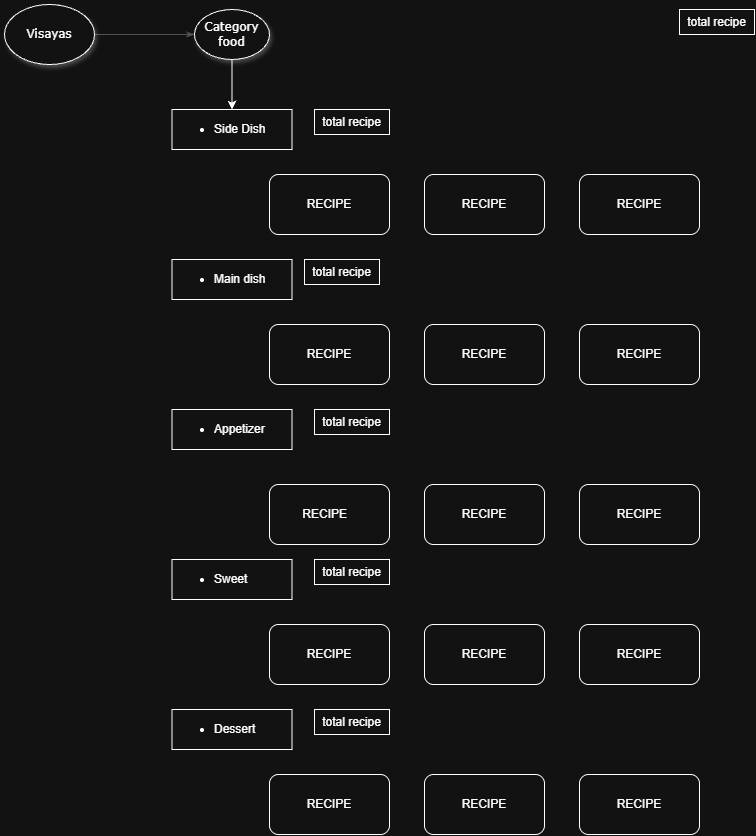

The diagram above was exported from draw.io. Its source (the exported page's mxGraphModel, read from the mxfile embedded in the PNG):
<mxGraphModel dx="2146" dy="1171" grid="1" gridSize="10" guides="1" tooltips="1" connect="1" arrows="1" fold="1" page="1" pageScale="1" pageWidth="827" pageHeight="1169" background="none" math="0" shadow="0">
  <root>
    <mxCell id="0" />
    <mxCell id="1" parent="0" />
    <mxCell id="1ea317790d2ca983-14" edge="1" parent="1" source="1ea317790d2ca983-1" style="edgeStyle=none;rounded=1;html=1;labelBackgroundColor=none;startArrow=none;startFill=0;startSize=5;endArrow=classicThin;endFill=1;endSize=5;jettySize=auto;orthogonalLoop=1;strokeColor=#B3B3B3;strokeWidth=1;fontFamily=Verdana;fontSize=12" target="1ea317790d2ca983-3" value="">
      <mxGeometry relative="1" as="geometry" />
    </mxCell>
    <mxCell id="1ea317790d2ca983-1" parent="1" style="ellipse;whiteSpace=wrap;html=1;rounded=0;shadow=1;comic=0;labelBackgroundColor=none;strokeWidth=1;fontFamily=Verdana;fontSize=12;align=center;" value="Visayas" vertex="1">
      <mxGeometry height="60" width="90" x="40" y="30" as="geometry" />
    </mxCell>
    <mxCell id="1ea317790d2ca983-3" parent="1" style="ellipse;whiteSpace=wrap;html=1;rounded=0;shadow=1;comic=0;labelBackgroundColor=none;strokeWidth=1;fontFamily=Verdana;fontSize=12;align=center;" value="&lt;span&gt;Category food&lt;/span&gt;" vertex="1">
      <mxGeometry height="50" width="75" x="230" y="35" as="geometry" />
    </mxCell>
    <mxCell id="vv69loxm08vWvWtqgBOA-1" parent="1" style="whiteSpace=wrap;html=1;labelPosition=center;verticalLabelPosition=middle;align=left;verticalAlign=middle;" value="&lt;ul&gt;&lt;li&gt;Side Dish&amp;nbsp;&lt;/li&gt;&lt;/ul&gt;" vertex="1">
      <mxGeometry height="40" width="120" x="207.5" y="135" as="geometry" />
    </mxCell>
    <mxCell id="vv69loxm08vWvWtqgBOA-2" edge="1" parent="1" source="1ea317790d2ca983-3" style="edgeStyle=orthogonalEdgeStyle;rounded=0;orthogonalLoop=1;jettySize=auto;html=1;entryX=0.5;entryY=0;entryDx=0;entryDy=0;defaultLabelBackgroundColor=page;" target="vv69loxm08vWvWtqgBOA-1">
      <mxGeometry relative="1" as="geometry" />
    </mxCell>
    <mxCell id="vv69loxm08vWvWtqgBOA-7" parent="1" style="whiteSpace=wrap;html=1;labelPosition=center;verticalLabelPosition=middle;align=left;verticalAlign=middle;" value="&lt;ul&gt;&lt;li&gt;Main dish&lt;/li&gt;&lt;/ul&gt;" vertex="1">
      <mxGeometry height="40" width="120" x="207.5" y="285" as="geometry" />
    </mxCell>
    <mxCell id="vv69loxm08vWvWtqgBOA-8" parent="1" style="whiteSpace=wrap;html=1;labelPosition=center;verticalLabelPosition=middle;align=left;verticalAlign=middle;" value="&lt;ul&gt;&lt;li&gt;Appetizer&lt;/li&gt;&lt;/ul&gt;" vertex="1">
      <mxGeometry height="40" width="120" x="207.5" y="435" as="geometry" />
    </mxCell>
    <mxCell id="vv69loxm08vWvWtqgBOA-9" parent="1" style="whiteSpace=wrap;html=1;labelPosition=center;verticalLabelPosition=middle;align=left;verticalAlign=middle;" value="&lt;ul&gt;&lt;li&gt;Sweet&lt;/li&gt;&lt;/ul&gt;" vertex="1">
      <mxGeometry height="40" width="120" x="207.5" y="585" as="geometry" />
    </mxCell>
    <mxCell id="vv69loxm08vWvWtqgBOA-10" parent="1" style="whiteSpace=wrap;html=1;labelPosition=center;verticalLabelPosition=middle;align=left;verticalAlign=middle;" value="&lt;ul&gt;&lt;li&gt;Dessert&lt;/li&gt;&lt;/ul&gt;" vertex="1">
      <mxGeometry height="40" width="120" x="207.5" y="735" as="geometry" />
    </mxCell>
    <mxCell id="vv69loxm08vWvWtqgBOA-16" parent="1" style="rounded=1;whiteSpace=wrap;html=1;roundedPerimeter=1;" value="RECIPE" vertex="1">
      <mxGeometry height="60" width="120" x="305" y="200" as="geometry" />
    </mxCell>
    <mxCell id="vv69loxm08vWvWtqgBOA-17" parent="1" style="rounded=1;whiteSpace=wrap;html=1;roundedPerimeter=1;" value="RECIPE" vertex="1">
      <mxGeometry height="60" width="120" x="460" y="200" as="geometry" />
    </mxCell>
    <mxCell id="vv69loxm08vWvWtqgBOA-18" parent="1" style="rounded=1;whiteSpace=wrap;html=1;roundedPerimeter=1;fontStyle=1" value="&lt;span style=&quot;font-weight: 400;&quot;&gt;RECIPE&lt;/span&gt;" vertex="1">
      <mxGeometry height="60" width="120" x="615" y="200" as="geometry" />
    </mxCell>
    <mxCell id="vv69loxm08vWvWtqgBOA-20" parent="1" style="rounded=1;whiteSpace=wrap;html=1;roundedPerimeter=1;" value="RECIPE" vertex="1">
      <mxGeometry height="60" width="120" x="305" y="350" as="geometry" />
    </mxCell>
    <mxCell id="vv69loxm08vWvWtqgBOA-21" parent="1" style="rounded=1;whiteSpace=wrap;html=1;roundedPerimeter=1;" value="RECIPE" vertex="1">
      <mxGeometry height="60" width="120" x="460" y="350" as="geometry" />
    </mxCell>
    <mxCell id="vv69loxm08vWvWtqgBOA-22" parent="1" style="rounded=1;whiteSpace=wrap;html=1;roundedPerimeter=1;fontStyle=1" value="&lt;span style=&quot;font-weight: 400;&quot;&gt;RECIPE&lt;/span&gt;" vertex="1">
      <mxGeometry height="60" width="120" x="615" y="350" as="geometry" />
    </mxCell>
    <mxCell id="vv69loxm08vWvWtqgBOA-23" parent="1" style="rounded=1;whiteSpace=wrap;html=1;roundedPerimeter=1;" value="RECIPE&lt;span style=&quot;white-space: pre;&quot;&gt;&#09;&lt;/span&gt;" vertex="1">
      <mxGeometry height="60" width="120" x="305" y="510" as="geometry" />
    </mxCell>
    <mxCell id="vv69loxm08vWvWtqgBOA-24" parent="1" style="rounded=1;whiteSpace=wrap;html=1;roundedPerimeter=1;" value="RECIPE" vertex="1">
      <mxGeometry height="60" width="120" x="460" y="510" as="geometry" />
    </mxCell>
    <mxCell id="vv69loxm08vWvWtqgBOA-25" parent="1" style="rounded=1;whiteSpace=wrap;html=1;roundedPerimeter=1;fontStyle=1" value="&lt;span style=&quot;font-weight: 400;&quot;&gt;RECIPE&lt;/span&gt;" vertex="1">
      <mxGeometry height="60" width="120" x="615" y="510" as="geometry" />
    </mxCell>
    <mxCell id="vv69loxm08vWvWtqgBOA-26" parent="1" style="rounded=1;whiteSpace=wrap;html=1;roundedPerimeter=1;" value="RECIPE" vertex="1">
      <mxGeometry height="60" width="120" x="305" y="650" as="geometry" />
    </mxCell>
    <mxCell id="vv69loxm08vWvWtqgBOA-27" parent="1" style="rounded=1;whiteSpace=wrap;html=1;roundedPerimeter=1;" value="RECIPE" vertex="1">
      <mxGeometry height="60" width="120" x="460" y="650" as="geometry" />
    </mxCell>
    <mxCell id="vv69loxm08vWvWtqgBOA-28" parent="1" style="rounded=1;whiteSpace=wrap;html=1;roundedPerimeter=1;fontStyle=1" value="&lt;span style=&quot;font-weight: 400;&quot;&gt;RECIPE&lt;/span&gt;" vertex="1">
      <mxGeometry height="60" width="120" x="615" y="650" as="geometry" />
    </mxCell>
    <mxCell id="vv69loxm08vWvWtqgBOA-29" parent="1" style="rounded=1;whiteSpace=wrap;html=1;roundedPerimeter=1;" value="RECIPE" vertex="1">
      <mxGeometry height="60" width="120" x="305" y="800" as="geometry" />
    </mxCell>
    <mxCell id="vv69loxm08vWvWtqgBOA-30" parent="1" style="rounded=1;whiteSpace=wrap;html=1;roundedPerimeter=1;" value="RECIPE" vertex="1">
      <mxGeometry height="60" width="120" x="460" y="800" as="geometry" />
    </mxCell>
    <mxCell id="vv69loxm08vWvWtqgBOA-31" parent="1" style="rounded=1;whiteSpace=wrap;html=1;roundedPerimeter=1;fontStyle=1" value="&lt;span style=&quot;font-weight: 400;&quot;&gt;RECIPE&lt;/span&gt;" vertex="1">
      <mxGeometry height="60" width="120" x="615" y="800" as="geometry" />
    </mxCell>
    <mxCell id="vv69loxm08vWvWtqgBOA-32" parent="1" style="rounded=0;whiteSpace=wrap;html=1;" value="total recipe" vertex="1">
      <mxGeometry height="25" width="75" x="715" y="35" as="geometry" />
    </mxCell>
    <mxCell id="vv69loxm08vWvWtqgBOA-35" parent="1" style="rounded=0;whiteSpace=wrap;html=1;" value="total recipe" vertex="1">
      <mxGeometry height="25" width="75" x="350" y="135" as="geometry" />
    </mxCell>
    <mxCell id="vv69loxm08vWvWtqgBOA-36" parent="1" style="rounded=0;whiteSpace=wrap;html=1;" value="total recipe" vertex="1">
      <mxGeometry height="25" width="75" x="340" y="285" as="geometry" />
    </mxCell>
    <mxCell id="vv69loxm08vWvWtqgBOA-37" parent="1" style="rounded=0;whiteSpace=wrap;html=1;" value="total recipe" vertex="1">
      <mxGeometry height="25" width="75" x="350" y="435" as="geometry" />
    </mxCell>
    <mxCell id="vv69loxm08vWvWtqgBOA-38" parent="1" style="rounded=0;whiteSpace=wrap;html=1;" value="total recipe" vertex="1">
      <mxGeometry height="25" width="75" x="350" y="585" as="geometry" />
    </mxCell>
    <mxCell id="vv69loxm08vWvWtqgBOA-39" parent="1" style="rounded=0;whiteSpace=wrap;html=1;" value="total recipe" vertex="1">
      <mxGeometry height="25" width="75" x="350" y="735" as="geometry" />
    </mxCell>
  </root>
</mxGraphModel>